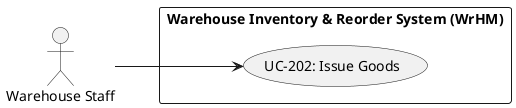

The diagram above was rendered by PlantUML. Its source (embedded in the PNG):
@startuml
left to right direction
actor "Warehouse Staff" as Warehouse_Staff
rectangle "Warehouse Inventory & Reorder System (WrHM)" {
  usecase "UC-202: Issue Goods" as UC_202
}
Warehouse_Staff --> UC_202
@enduml